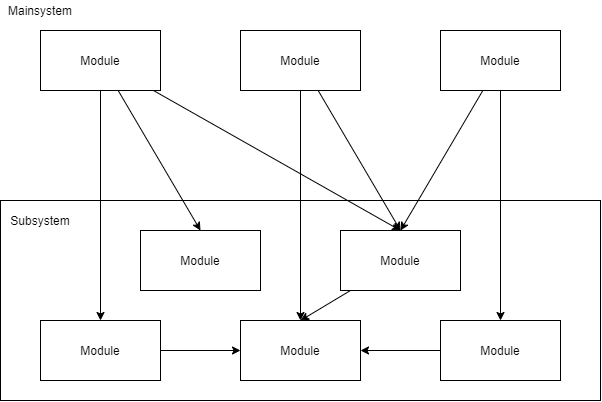

The diagram above was exported from draw.io. Its source (the exported page's mxGraphModel, read from the mxfile embedded in the PNG):
<mxGraphModel dx="907" dy="807" grid="1" gridSize="10" guides="1" tooltips="1" connect="1" arrows="1" fold="1" page="1" pageScale="1" pageWidth="400" pageHeight="400" math="0" shadow="0">
  <root>
    <mxCell id="0" />
    <mxCell id="1" parent="0" />
    <mxCell id="h2ZZVW_V4cGtXJ_Zt47c-1" value="Module" style="rounded=0;whiteSpace=wrap;html=1;" vertex="1" parent="1">
      <mxGeometry x="80" y="80" width="120" height="60" as="geometry" />
    </mxCell>
    <mxCell id="h2ZZVW_V4cGtXJ_Zt47c-2" value="Module" style="rounded=0;whiteSpace=wrap;html=1;" vertex="1" parent="1">
      <mxGeometry x="280" y="80" width="120" height="60" as="geometry" />
    </mxCell>
    <mxCell id="h2ZZVW_V4cGtXJ_Zt47c-3" value="Module" style="rounded=0;whiteSpace=wrap;html=1;" vertex="1" parent="1">
      <mxGeometry x="480" y="80" width="120" height="60" as="geometry" />
    </mxCell>
    <mxCell id="h2ZZVW_V4cGtXJ_Zt47c-4" value="" style="rounded=0;whiteSpace=wrap;html=1;" vertex="1" parent="1">
      <mxGeometry x="40" y="250" width="600" height="200" as="geometry" />
    </mxCell>
    <mxCell id="h2ZZVW_V4cGtXJ_Zt47c-5" value="Module" style="rounded=0;whiteSpace=wrap;html=1;" vertex="1" parent="1">
      <mxGeometry x="180" y="280" width="120" height="60" as="geometry" />
    </mxCell>
    <mxCell id="h2ZZVW_V4cGtXJ_Zt47c-20" style="edgeStyle=none;rounded=0;orthogonalLoop=1;jettySize=auto;html=1;entryX=0.5;entryY=0;entryDx=0;entryDy=0;" edge="1" parent="1" source="h2ZZVW_V4cGtXJ_Zt47c-6" target="h2ZZVW_V4cGtXJ_Zt47c-8">
      <mxGeometry relative="1" as="geometry" />
    </mxCell>
    <mxCell id="h2ZZVW_V4cGtXJ_Zt47c-6" value="Module" style="rounded=0;whiteSpace=wrap;html=1;" vertex="1" parent="1">
      <mxGeometry x="380" y="280" width="120" height="60" as="geometry" />
    </mxCell>
    <mxCell id="h2ZZVW_V4cGtXJ_Zt47c-14" style="edgeStyle=none;rounded=0;orthogonalLoop=1;jettySize=auto;html=1;entryX=0;entryY=0.5;entryDx=0;entryDy=0;" edge="1" parent="1" source="h2ZZVW_V4cGtXJ_Zt47c-7" target="h2ZZVW_V4cGtXJ_Zt47c-8">
      <mxGeometry relative="1" as="geometry" />
    </mxCell>
    <mxCell id="h2ZZVW_V4cGtXJ_Zt47c-7" value="Module" style="rounded=0;whiteSpace=wrap;html=1;" vertex="1" parent="1">
      <mxGeometry x="80" y="370" width="120" height="60" as="geometry" />
    </mxCell>
    <mxCell id="h2ZZVW_V4cGtXJ_Zt47c-8" value="Module" style="rounded=0;whiteSpace=wrap;html=1;" vertex="1" parent="1">
      <mxGeometry x="280" y="370" width="120" height="60" as="geometry" />
    </mxCell>
    <mxCell id="h2ZZVW_V4cGtXJ_Zt47c-19" style="edgeStyle=none;rounded=0;orthogonalLoop=1;jettySize=auto;html=1;entryX=1;entryY=0.5;entryDx=0;entryDy=0;" edge="1" parent="1" source="h2ZZVW_V4cGtXJ_Zt47c-9" target="h2ZZVW_V4cGtXJ_Zt47c-8">
      <mxGeometry relative="1" as="geometry" />
    </mxCell>
    <mxCell id="h2ZZVW_V4cGtXJ_Zt47c-9" value="Module" style="rounded=0;whiteSpace=wrap;html=1;" vertex="1" parent="1">
      <mxGeometry x="480" y="370" width="120" height="60" as="geometry" />
    </mxCell>
    <mxCell id="h2ZZVW_V4cGtXJ_Zt47c-10" style="rounded=0;orthogonalLoop=1;jettySize=auto;html=1;entryX=0.5;entryY=0;entryDx=0;entryDy=0;" edge="1" parent="1" source="h2ZZVW_V4cGtXJ_Zt47c-1" target="h2ZZVW_V4cGtXJ_Zt47c-5">
      <mxGeometry relative="1" as="geometry" />
    </mxCell>
    <mxCell id="h2ZZVW_V4cGtXJ_Zt47c-11" style="edgeStyle=none;rounded=0;orthogonalLoop=1;jettySize=auto;html=1;entryX=0.5;entryY=0;entryDx=0;entryDy=0;" edge="1" parent="1" source="h2ZZVW_V4cGtXJ_Zt47c-2" target="h2ZZVW_V4cGtXJ_Zt47c-8">
      <mxGeometry relative="1" as="geometry" />
    </mxCell>
    <mxCell id="h2ZZVW_V4cGtXJ_Zt47c-16" style="edgeStyle=none;rounded=0;orthogonalLoop=1;jettySize=auto;html=1;entryX=0.5;entryY=0;entryDx=0;entryDy=0;" edge="1" parent="1" source="h2ZZVW_V4cGtXJ_Zt47c-2" target="h2ZZVW_V4cGtXJ_Zt47c-6">
      <mxGeometry relative="1" as="geometry" />
    </mxCell>
    <mxCell id="h2ZZVW_V4cGtXJ_Zt47c-12" style="edgeStyle=none;rounded=0;orthogonalLoop=1;jettySize=auto;html=1;entryX=0.5;entryY=0;entryDx=0;entryDy=0;" edge="1" parent="1" source="h2ZZVW_V4cGtXJ_Zt47c-3" target="h2ZZVW_V4cGtXJ_Zt47c-6">
      <mxGeometry relative="1" as="geometry" />
    </mxCell>
    <mxCell id="h2ZZVW_V4cGtXJ_Zt47c-15" style="edgeStyle=none;rounded=0;orthogonalLoop=1;jettySize=auto;html=1;" edge="1" parent="1" source="h2ZZVW_V4cGtXJ_Zt47c-3" target="h2ZZVW_V4cGtXJ_Zt47c-9">
      <mxGeometry relative="1" as="geometry" />
    </mxCell>
    <mxCell id="h2ZZVW_V4cGtXJ_Zt47c-18" style="edgeStyle=none;rounded=0;orthogonalLoop=1;jettySize=auto;html=1;entryX=0.5;entryY=0;entryDx=0;entryDy=0;" edge="1" parent="1" source="h2ZZVW_V4cGtXJ_Zt47c-1" target="h2ZZVW_V4cGtXJ_Zt47c-6">
      <mxGeometry relative="1" as="geometry" />
    </mxCell>
    <mxCell id="h2ZZVW_V4cGtXJ_Zt47c-21" value="Subsystem" style="text;html=1;strokeColor=none;fillColor=none;align=center;verticalAlign=middle;whiteSpace=wrap;rounded=0;" vertex="1" parent="1">
      <mxGeometry x="60" y="260" width="40" height="20" as="geometry" />
    </mxCell>
    <mxCell id="h2ZZVW_V4cGtXJ_Zt47c-22" value="Mainsystem" style="text;html=1;strokeColor=none;fillColor=none;align=center;verticalAlign=middle;whiteSpace=wrap;rounded=0;" vertex="1" parent="1">
      <mxGeometry x="60" y="50" width="40" height="20" as="geometry" />
    </mxCell>
    <mxCell id="h2ZZVW_V4cGtXJ_Zt47c-13" style="edgeStyle=none;rounded=0;orthogonalLoop=1;jettySize=auto;html=1;entryX=0.5;entryY=0;entryDx=0;entryDy=0;" edge="1" parent="1" source="h2ZZVW_V4cGtXJ_Zt47c-1" target="h2ZZVW_V4cGtXJ_Zt47c-7">
      <mxGeometry relative="1" as="geometry" />
    </mxCell>
  </root>
</mxGraphModel>